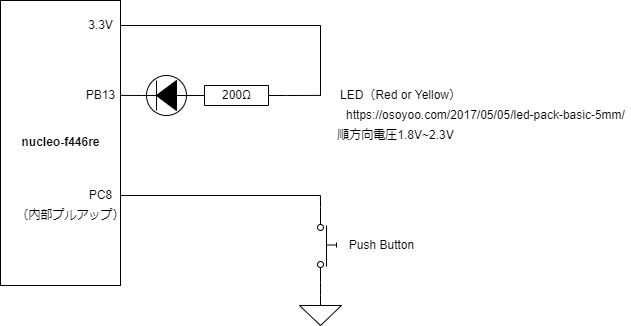

The diagram above was exported from draw.io. Its source (the exported page's mxGraphModel, read from the mxfile embedded in the PNG):
<mxGraphModel dx="1074" dy="482" grid="1" gridSize="10" guides="1" tooltips="1" connect="1" arrows="1" fold="1" page="1" pageScale="1" pageWidth="827" pageHeight="1169" math="0" shadow="0">
  <root>
    <mxCell id="0" />
    <mxCell id="1" parent="0" />
    <mxCell id="11" value="" style="group" parent="1" vertex="1" connectable="0">
      <mxGeometry x="100" y="25" width="130" height="285" as="geometry" />
    </mxCell>
    <mxCell id="6" value="" style="rounded=0;whiteSpace=wrap;html=1;" parent="11" vertex="1">
      <mxGeometry width="120" height="285" as="geometry" />
    </mxCell>
    <mxCell id="22" value="3.3V" style="text;html=1;align=center;verticalAlign=middle;resizable=0;points=[];autosize=1;strokeColor=none;fillColor=none;" parent="11" vertex="1">
      <mxGeometry x="80" y="14.99695652173913" width="40" height="20" as="geometry" />
    </mxCell>
    <mxCell id="23" value="nucleo-f446re" style="text;html=1;align=center;verticalAlign=middle;resizable=0;points=[];autosize=1;strokeColor=none;fillColor=none;fontStyle=1" parent="11" vertex="1">
      <mxGeometry x="15" y="132.49869565217392" width="90" height="20" as="geometry" />
    </mxCell>
    <mxCell id="29" value="PB13" style="text;html=1;align=center;verticalAlign=middle;resizable=0;points=[];autosize=1;strokeColor=none;fillColor=none;" parent="11" vertex="1">
      <mxGeometry x="80" y="84.99521739130435" width="40" height="20" as="geometry" />
    </mxCell>
    <mxCell id="142" value="PC8" style="text;html=1;align=center;verticalAlign=middle;resizable=0;points=[];autosize=1;strokeColor=none;fillColor=none;" vertex="1" parent="11">
      <mxGeometry x="80" y="184.99521739130435" width="40" height="20" as="geometry" />
    </mxCell>
    <mxCell id="147" value="（内部プルアップ）" style="text;html=1;align=center;verticalAlign=middle;resizable=0;points=[];autosize=1;strokeColor=none;fillColor=none;" vertex="1" parent="11">
      <mxGeometry x="10" y="205" width="120" height="20" as="geometry" />
    </mxCell>
    <mxCell id="20" value="LED（Red or Yellow）" style="text;html=1;align=center;verticalAlign=middle;resizable=0;points=[];autosize=1;strokeColor=none;fillColor=none;" parent="1" vertex="1">
      <mxGeometry x="430" y="110" width="140" height="20" as="geometry" />
    </mxCell>
    <mxCell id="24" value="https://osoyoo.com/2017/05/05/led-pack-basic-5mm/" style="text;html=1;align=center;verticalAlign=middle;resizable=0;points=[];autosize=1;strokeColor=none;fillColor=none;" parent="1" vertex="1">
      <mxGeometry x="440" y="130" width="290" height="20" as="geometry" />
    </mxCell>
    <mxCell id="26" value="順方向電圧1.8V~2.3V" style="text;html=1;align=center;verticalAlign=middle;resizable=0;points=[];autosize=1;strokeColor=none;fillColor=none;" parent="1" vertex="1">
      <mxGeometry x="430" y="150" width="130" height="20" as="geometry" />
    </mxCell>
    <mxCell id="36" style="edgeStyle=none;html=1;endArrow=none;endFill=0;rounded=0;" parent="1" edge="1">
      <mxGeometry relative="1" as="geometry">
        <mxPoint x="420" y="50" as="targetPoint" />
        <Array as="points">
          <mxPoint x="420" y="50" />
          <mxPoint x="420" y="120" />
        </Array>
        <mxPoint x="220" y="49.997233201581025" as="sourcePoint" />
      </mxGeometry>
    </mxCell>
    <mxCell id="113" value="" style="group" parent="1" vertex="1" connectable="0">
      <mxGeometry x="205" y="100" width="205" height="40" as="geometry" />
    </mxCell>
    <mxCell id="114" value="" style="group" parent="113" vertex="1" connectable="0">
      <mxGeometry width="205" height="40" as="geometry" />
    </mxCell>
    <mxCell id="115" value="" style="group" parent="114" vertex="1" connectable="0">
      <mxGeometry width="200" height="40" as="geometry" />
    </mxCell>
    <mxCell id="116" value="" style="pointerEvents=1;fillColor=strokeColor;verticalLabelPosition=bottom;shadow=0;dashed=0;align=center;html=1;verticalAlign=top;shape=mxgraph.electrical.diodes.tunnel_diode_2;rotation=90;direction=south;" parent="115" vertex="1">
      <mxGeometry x="41" y="-5" width="40" height="50" as="geometry" />
    </mxCell>
    <mxCell id="118" value="" style="group" parent="114" vertex="1" connectable="0">
      <mxGeometry x="81" y="10" width="100" height="20" as="geometry" />
    </mxCell>
    <mxCell id="119" value="" style="pointerEvents=1;verticalLabelPosition=bottom;shadow=0;dashed=0;align=center;html=1;verticalAlign=top;shape=mxgraph.electrical.resistors.resistor_1;rotation=90;direction=south;" parent="118" vertex="1">
      <mxGeometry x="40" y="-40" width="20" height="100" as="geometry" />
    </mxCell>
    <mxCell id="120" value="200Ω" style="text;html=1;align=center;verticalAlign=middle;resizable=0;points=[];autosize=1;strokeColor=none;fillColor=none;" parent="118" vertex="1">
      <mxGeometry x="30" width="40" height="20" as="geometry" />
    </mxCell>
    <mxCell id="139" style="edgeStyle=none;html=1;exitX=1;exitY=0.5;exitDx=0;exitDy=0;exitPerimeter=0;entryX=1.017;entryY=0.495;entryDx=0;entryDy=0;entryPerimeter=0;endArrow=none;endFill=0;" edge="1" parent="1" source="116" target="29">
      <mxGeometry relative="1" as="geometry" />
    </mxCell>
    <mxCell id="140" style="edgeStyle=none;html=1;exitX=0;exitY=0.5;exitDx=0;exitDy=0;exitPerimeter=0;endArrow=none;endFill=0;" edge="1" parent="1" source="119">
      <mxGeometry relative="1" as="geometry">
        <mxPoint x="420" y="119.8867924528302" as="targetPoint" />
      </mxGeometry>
    </mxCell>
    <mxCell id="145" style="edgeStyle=none;html=1;entryX=1;entryY=0.84;entryDx=0;entryDy=0;entryPerimeter=0;endArrow=none;endFill=0;" edge="1" parent="1" source="141" target="144">
      <mxGeometry relative="1" as="geometry" />
    </mxCell>
    <mxCell id="141" value="" style="pointerEvents=1;verticalLabelPosition=bottom;shadow=0;dashed=0;align=center;html=1;verticalAlign=top;shape=mxgraph.electrical.signal_sources.signal_ground;" vertex="1" parent="1">
      <mxGeometry x="399" y="320" width="42" height="30" as="geometry" />
    </mxCell>
    <mxCell id="143" style="edgeStyle=none;html=1;endArrow=none;endFill=0;" edge="1" parent="1" source="142">
      <mxGeometry relative="1" as="geometry">
        <mxPoint x="420" y="219.99521739130432" as="targetPoint" />
      </mxGeometry>
    </mxCell>
    <mxCell id="146" style="edgeStyle=none;html=1;exitX=0;exitY=0.84;exitDx=0;exitDy=0;exitPerimeter=0;endArrow=none;endFill=0;" edge="1" parent="1" source="144">
      <mxGeometry relative="1" as="geometry">
        <mxPoint x="419.9056603773586" y="220" as="targetPoint" />
      </mxGeometry>
    </mxCell>
    <mxCell id="144" value="" style="pointerEvents=1;verticalLabelPosition=bottom;shadow=0;dashed=0;align=center;html=1;verticalAlign=top;shape=mxgraph.electrical.electro-mechanical.push_switch_no;rotation=90;" vertex="1" parent="1">
      <mxGeometry x="389" y="260" width="75" height="19" as="geometry" />
    </mxCell>
    <mxCell id="148" value="Push Button" style="text;html=1;align=center;verticalAlign=middle;resizable=0;points=[];autosize=1;strokeColor=none;fillColor=none;" vertex="1" parent="1">
      <mxGeometry x="441" y="260" width="80" height="20" as="geometry" />
    </mxCell>
  </root>
</mxGraphModel>